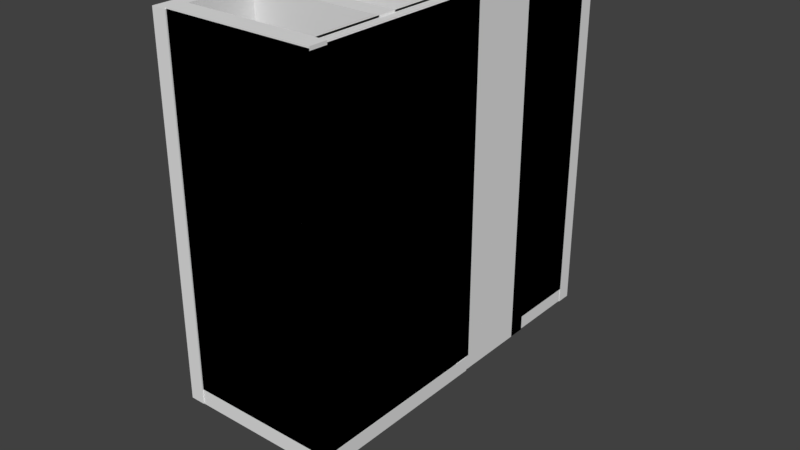 # Source: test.blend  (saved by Blender 2.79.0; exported with 4.5.12 LTS)
import bpy
from mathutils import Matrix  # noqa: F401  (used for matrix-valued properties, if any)

bpy.ops.wm.read_factory_settings(use_empty=True)
scene = bpy.context.scene
scene.name = 'Scene'

# ---- collections
col_collection_1 = bpy.data.collections.new('Collection 1'); scene.collection.children.link(col_collection_1)

# ---- world
world_world = bpy.data.worlds.new('World'); scene.world = world_world
world_world.color = (0.05088, 0.05088, 0.05088)
world_world.use_sun_shadow = False
world_world.sun_shadow_jitter_overblur = 0.0
world_world.cycles.sampling_method = 'MANUAL'

# ---- meshes
me_cube_001 = bpy.data.meshes.new('Cube.001')
me_cube_001.from_pydata([(-0.4781, 0.9507, 0.8321), (-0.4781, 0.9507, 0.9164), (-0.4781, 1.035, 0.8321), (-0.4781, 1.035, 0.9164), (-0.3938, 0.9507, 0.8321), (-0.3938, 0.9507, 0.9164), (-0.3938, 1.035, 0.8321), (-0.3938, 1.035, 0.9164), (-0.4781, -1.047, 0.8321), (-0.4781, -1.047, 0.9164), (-0.3938, -1.047, 0.9164), (-0.3938, -1.047, 0.8321), (0.4418, 1.035, 0.9164), (0.4418, 1.035, 0.8321), (0.4418, 0.9507, 0.8321), (0.4418, 0.9507, 0.9164), (0.3582, 0.9507, 0.9164), (0.3582, 1.035, 0.9164), (0.3582, 1.035, 0.8321), (0.3582, 0.9507, 0.8321), (0.4418, -1.04, 0.9164), (0.4418, -1.04, 0.8321), (0.3582, -1.04, 0.9164), (0.3582, -1.04, 0.8321), (0.4418, -0.9408, 0.8321), (0.3582, -0.9408, 0.8321), (0.4418, -0.9408, 0.9164), (0.3582, -0.9408, 0.9164), (-0.4014, -1.04, 0.9164), (-0.4014, -1.04, 0.8321), (0.3582, 0.05793, 0.8321), (0.4418, 0.05793, 0.8321), (0.4418, 0.05793, 0.9164), (0.3582, 0.05793, 0.9164), (-0.4014, -0.9408, 0.9164), (-0.4014, -0.9408, 0.8321), (0.4418, -0.048, 0.8321), (0.4418, -0.048, 0.9164), (0.3582, -0.048, 0.9164), (0.3582, -0.048, 0.8321), (-0.4014, -0.048, 0.8321), (-0.4014, 0.05793, 0.8321), (-0.4014, 0.05793, 0.9164), (-0.4014, -0.048, 0.9164), (0.3582, 0.4589, 0.8321), (0.4418, 0.4589, 0.8321), (0.4444, 0.03947, -1.037), (0.3582, 0.4589, 0.9164), (0.3582, 0.5558, 0.8321), (0.4418, 0.5558, 0.8321), (0.4418, 0.5558, 0.9164), (0.3582, 0.5558, 0.9164), (-0.3938, 0.5558, 0.9164), (-0.3938, 0.4589, 0.9164), (-0.3938, 0.4589, 0.8321), (-0.3938, 0.5558, 0.8321), (0.4418, -0.4339, 0.8321), (0.4418, -0.4339, 0.9164), (0.3582, -0.4339, 0.9164), (0.3582, -0.4339, 0.8321), (0.4418, -0.5382, 0.8321), (0.4418, -0.5382, 0.9164), (0.3582, -0.5382, 0.9164), (0.3582, -0.5382, 0.8321), (-0.3938, -0.5382, 0.8321), (-0.3938, -0.4339, 0.8321), (-0.3938, -0.4339, 0.9164), (-0.3938, -0.5382, 0.9164), (-0.4255, 0.4541, 0.8321), (-0.4781, 1.035, -1.119), (-0.4781, 0.9507, -1.119), (-0.3938, 1.035, -1.119), (-0.3938, 0.9507, -1.119), (-0.4781, -1.047, -1.119), (-0.3938, -1.047, -1.119), (0.4418, 1.035, -1.035), (0.4418, 1.035, -1.119), (0.4418, 0.9507, -1.119), (0.4418, 0.9507, -1.035), (0.3582, 0.9507, -1.035), (0.3582, 1.035, -1.119), (0.3582, 0.9507, -1.119), (0.3582, 1.035, -1.035), (0.4418, -1.04, -1.035), (0.4418, -1.04, -1.119), (0.3582, -1.04, -1.035), (0.3582, -1.04, -1.119), (0.4418, -0.9408, -1.119), (0.4418, -0.9408, -1.035), (0.3582, -0.9408, -1.035), (0.4418, -0.5382, -1.119), (0.3582, -0.9408, -1.119), (0.4418, -0.5382, -1.035), (0.3582, -0.5382, -1.035), (-0.4014, -0.9408, -1.035), (-0.4014, -1.04, -1.035), (0.3582, -0.048, -1.119), (0.3582, 0.05793, -1.119), (0.4418, 0.4589, -1.119), (0.4418, 0.05793, -1.119), (0.4418, 0.4589, -1.035), (0.4418, 0.05793, -1.035), (0.3582, 0.4589, -1.035), (0.3582, 0.05793, -1.035), (0.4418, -0.048, -1.119), (0.4418, -0.048, -1.035), (0.3582, -0.048, -1.035), (0.3582, -0.4339, -1.119), (-0.4014, -0.048, -1.119), (-0.4014, 0.05793, -1.119), (0.3582, 0.4589, -1.119), (0.4418, 0.5558, -1.119), (0.4418, 0.5558, -1.035), (0.3582, 0.5558, -1.035), (-0.3938, 0.5558, -1.035), (-0.3938, 0.4589, -1.035), (0.4418, -0.4339, -1.119), (0.4418, -0.4339, -1.035), (0.3582, -0.4339, -1.035), (0.3582, -0.5382, -1.119), (-0.3938, -0.5382, -1.119), (-0.3938, -0.4339, -1.119), (0.4444, 0.03947, -1.122), (0.4444, -0.04596, -1.037), (0.4444, -0.04596, -1.122), (0.359, 0.03947, -1.037), (0.359, 0.03947, -1.122), (0.359, -0.04596, -1.037), (0.359, -0.04596, -1.122), (0.4444, -1.041, -1.122), (0.4444, -1.041, -1.037), (0.359, -1.041, -1.037), (0.359, -1.041, -1.122), (-0.4766, -0.04596, -1.122), (-0.4766, -0.04596, -1.037), (-0.4766, -1.041, -1.122), (-0.4766, -1.041, -1.037), (-0.4766, -0.04596, -1.122), (-0.4766, -0.04596, -1.037), (-0.4766, 0.03947, -1.037), (-0.4766, 0.03947, -1.122), (-0.4833, 0.9559, -1.116), (-0.4833, 0.9559, -1.037), (-0.4833, 1.035, -1.116), (-0.4833, 1.035, -1.037), (-0.4038, 0.9559, -1.116), (-0.4038, 0.9559, -1.037), (-0.4038, 1.035, -1.116), (-0.4038, 1.035, -1.037), (0.4394, 1.035, -1.037), (0.4394, 1.035, -1.116), (0.4394, 0.9559, -1.116), (0.4394, 0.9559, -1.037), (-0.04856, 1.117, -1.754), (0.2629, 1.148, -1.754), (-0.4038, 0.4698, -1.037), (-0.4038, 0.4698, -1.116), (0.4394, 0.4698, -1.037), (0.4394, 0.4698, -1.116), (-0.4833, 0.4698, -1.116), (-0.4833, 0.4698, -1.037), (-0.4038, 0.4698, -1.037), (-0.4038, 0.4698, -1.116), (-0.04096, 0.7108, -1.709), (-0.04096, 0.7184, -1.739), (-0.04096, 0.7184, -1.739), (0.4418, 0.4589, 0.9173), (0.4418, 0.05793, 0.9173), (0.3582, 0.4589, 0.9173), (0.3582, 0.05793, 0.9173), (0.4418, 1.035, 0.9192), (0.4418, 0.9507, 0.9192), (0.3582, 0.9507, 0.9192), (0.3582, 1.035, 0.9192), (0.4418, -0.5382, 0.9067), (0.4418, -0.9408, 0.9067), (0.3582, -0.9408, 0.9067), (0.3582, -0.4339, 0.9067), (0.3582, -0.048, 0.9067), (0.4418, -0.048, 0.9067), (0.4418, -0.4339, 0.9067), (0.3582, -0.5382, 0.9067), (0.3582, -1.04, 0.9067), (0.4418, -1.04, 0.9067), (0.4418, -0.9408, 0.9067), (0.3582, -0.9408, 0.9067), (0.3582, 0.9507, 0.9127), (0.4418, 0.9507, 0.9127), (0.3582, 0.5558, 0.9127), (0.4418, 0.5558, 0.9127), (0.4418, 0.4589, 0.9127), (0.3582, 0.4589, 0.9127), (-0.3938, 0.4589, 0.9127), (-0.3938, 0.5558, 0.9127), (0.3582, -1.04, 0.909), (0.3582, -0.9408, 0.909), (-0.4014, -1.04, 0.909), (-0.4014, -0.9408, 0.909), (0.3582, 0.9507, 0.9101), (0.4418, 0.9507, 0.9101), (0.4418, 0.5558, 0.9101), (0.3582, 0.5558, 0.9101), (0.3582, 0.5558, 0.9087), (0.3582, 0.4589, 0.9087), (-0.3938, 0.5558, 0.9087), (-0.3938, 0.4589, 0.9087), (0.4418, 0.5558, 0.9176), (0.4418, 0.4589, 0.9176), (0.3582, 0.5558, 0.9176), (0.3582, 0.4589, 0.9176), (0.3582, 0.05793, 0.9176), (0.4418, 0.05793, 0.9176), (0.4418, -0.048, 0.9176), (0.3582, -0.048, 0.9176), (0.4418, -0.5382, 0.9071), (0.4418, -0.9408, 0.9071), (0.3582, -0.5382, 0.9071), (0.3582, -0.9408, 0.9071), (0.3582, -0.048, 0.9071), (0.4418, -0.048, 0.9071), (0.4418, -0.4339, 0.9071), (0.3582, -0.4339, 0.9071), (0.3582, -1.04, 0.9253), (0.4418, -1.04, 0.9253), (0.4418, -0.9408, 0.9253), (0.3582, -0.9408, 0.9253), (-0.4014, -0.9408, 0.9253), (-0.4014, -1.04, 0.9253)], [], [(0, 1, 3, 2), (2, 3, 7, 6), (17, 16, 79, 82), (1, 0, 8, 9), (32, 31, 99, 101), (7, 3, 1, 5), (11, 10, 9, 8), (45, 49, 111, 98), (5, 1, 9, 10), (4, 5, 10, 11), (47, 33, 103, 102), (18, 17, 12, 13), (30, 44, 110, 97), (38, 58, 118, 106), (19, 4, 72, 81), (5, 4, 19, 16), (6, 7, 17, 18), (7, 5, 16, 17), (22, 23, 21, 20), (41, 30, 97, 109), (57, 37, 105, 117), (23, 29, 196, 194), (62, 63, 25, 27), (2, 6, 71, 69), (60, 61, 26, 24), (18, 13, 76, 80), (34, 35, 29, 28), (39, 40, 108, 96), (36, 56, 116, 104), (12, 17, 82, 75), (47, 44, 30, 33), (14, 19, 81, 77), (23, 22, 28, 29), (27, 25, 35, 34), (34, 28, 95, 94), (31, 32, 37, 36), (53, 47, 102, 115), (38, 33, 42, 43), (42, 41, 40, 43), (0, 2, 69, 70), (39, 38, 43, 40), (33, 30, 41, 42), (6, 18, 80, 71), (51, 52, 114, 113), (63, 64, 120, 119), (19, 14, 187, 186), (14, 49, 189, 187), (14, 15, 50, 49), (24, 26, 88, 87), (16, 19, 48, 51), (52, 55, 54, 53), (44, 54, 192, 191), (44, 47, 53, 54), (51, 48, 55, 52), (40, 41, 109, 108), (36, 37, 57, 56), (65, 59, 107, 121), (38, 39, 59, 58), (15, 14, 77, 78), (56, 57, 61, 60), (52, 53, 115, 114), (58, 59, 65, 66), (66, 65, 64, 67), (62, 27, 89, 93), (62, 58, 66, 67), (63, 62, 67, 64), (79, 78, 171, 172), (69, 71, 72, 70), (70, 72, 74, 73), (76, 75, 78, 77), (86, 91, 185, 182), (81, 80, 76, 77), (72, 71, 80, 81), (87, 88, 83, 84), (89, 94, 226, 225), (89, 88, 215, 217), (87, 91, 176, 175), (110, 98, 99, 97), (98, 100, 101, 99), (101, 100, 166, 167), (85, 83, 223, 222), (97, 99, 104, 96), (103, 106, 213, 210), (97, 96, 108, 109), (115, 102, 203, 205), (102, 100, 207, 209), (111, 112, 100, 98), (79, 113, 201, 198), (96, 104, 179, 178), (118, 93, 216, 221), (119, 107, 177, 181), (117, 105, 219, 220), (107, 119, 120, 121), (20, 21, 84, 83), (22, 20, 83, 85), (56, 60, 90, 116), (21, 23, 86, 84), (61, 57, 117, 92), (44, 45, 98, 110), (58, 62, 93, 118), (27, 34, 94, 89), (11, 8, 73, 74), (25, 63, 119, 91), (28, 22, 85, 95), (50, 15, 78, 112), (31, 36, 104, 99), (8, 0, 70, 73), (16, 51, 113, 79), (37, 32, 101, 105), (33, 38, 106, 103), (60, 24, 87, 90), (4, 11, 74, 72), (49, 50, 112, 111), (59, 39, 96, 107), (23, 25, 91, 86), (64, 65, 121, 120), (26, 61, 92, 88), (13, 12, 75, 76), (46, 122, 124, 123), (124, 128, 132, 129), (126, 125, 139, 140), (125, 126, 122, 46), (123, 127, 125, 46), (128, 124, 122, 126), (130, 129, 132, 131), (123, 124, 129, 130), (132, 128, 133, 135), (127, 123, 130, 131), (133, 134, 136, 135), (127, 131, 136, 134), (128, 127, 134, 133), (131, 132, 135, 136), (138, 137, 140, 139), (125, 127, 138, 139), (128, 126, 140, 137), (127, 128, 137, 138), (141, 142, 144, 143), (143, 144, 148, 147), (148, 146, 152, 149), (146, 142, 160, 161), (143, 147, 145, 141), (148, 144, 142, 146), (150, 149, 152, 151), (147, 148, 149, 150), (145, 151, 158, 156), (145, 147, 150, 151), (155, 156, 158, 157), (151, 152, 157, 158), (146, 145, 156, 155), (152, 146, 155, 157), (162, 161, 160, 159), (145, 146, 161, 162), (142, 141, 159, 160), (141, 145, 162, 159), (166, 168, 169, 167), (100, 102, 168, 166), (102, 103, 169, 168), (103, 101, 167, 169), (173, 172, 171, 170), (78, 75, 170, 171), (82, 79, 172, 173), (75, 82, 173, 170), (181, 174, 175, 176), (178, 179, 180, 177), (177, 180, 174, 181), (116, 90, 174, 180), (90, 87, 175, 174), (107, 96, 178, 177), (104, 116, 180, 179), (91, 119, 181, 176), (185, 184, 183, 182), (87, 84, 183, 184), (91, 87, 184, 185), (84, 86, 182, 183), (188, 189, 190, 191), (186, 187, 189, 188), (188, 191, 192, 193), (54, 55, 193, 192), (45, 44, 191, 190), (55, 48, 188, 193), (48, 19, 186, 188), (49, 45, 190, 189), (195, 194, 196, 197), (25, 23, 194, 195), (35, 25, 195, 197), (29, 35, 197, 196), (199, 198, 201, 200), (78, 79, 198, 199), (112, 78, 199, 200), (113, 112, 200, 201), (203, 202, 204, 205), (114, 115, 205, 204), (102, 113, 202, 203), (113, 114, 204, 202), (206, 208, 209, 207), (100, 112, 206, 207), (113, 102, 209, 208), (112, 113, 208, 206), (211, 210, 213, 212), (106, 105, 212, 213), (105, 101, 211, 212), (101, 103, 210, 211), (214, 216, 217, 215), (219, 218, 221, 220), (220, 221, 216, 214), (88, 92, 214, 215), (105, 106, 218, 219), (106, 118, 221, 218), (92, 117, 220, 214), (93, 89, 217, 216), (224, 225, 222, 223), (222, 225, 226, 227), (88, 89, 225, 224), (83, 88, 224, 223), (94, 95, 227, 226), (95, 85, 222, 227)])
me_cube_001.use_remesh_preserve_volume = False
me_cube_001.use_remesh_preserve_attributes = False
me_cube_001.use_mirror_vertex_groups = False
me_cube_001.update()

# ---- objects
ob_cube = bpy.data.objects.new('Cube', me_cube_001)

# ---- transforms, parenting, visibility, modifiers, constraints
ob_cube.location = (0.0, 0.0, 0.0)
ob_cube.lineart.crease_threshold = 0.0

# ---- collection membership
col_collection_1.objects.link(ob_cube)

# ---- scene / render settings (as saved in the file)
scene.frame_start = 1; scene.frame_end = 250; scene.frame_set(1)
scene.render.engine = 'BLENDER_EEVEE_NEXT'
scene.render.resolution_percentage = 50
scene.render.dither_intensity = 0.0
scene.cycles.use_denoising = False
scene.cycles.samples = 128
scene.cycles.sampling_pattern = 'TABULATED_SOBOL'
scene.cycles.use_adaptive_sampling = False
scene.cycles.use_light_tree = False
scene.cycles.blur_glossy = 0.0
scene.cycles.sample_clamp_indirect = 0.0
scene.view_settings.view_transform = 'Standard'
bpy.context.view_layer.update()

# ---- added for rendering (the .blend has no active camera and no usable light): camera, sun
cam_auto = bpy.data.cameras.new('AutoCamera')
cam_auto.lens = 50.0
cam_auto.sensor_width = 36.0
cam_auto.clip_end = 1000.0
ob_auto_camera = bpy.data.objects.new('AutoCamera', cam_auto)
scene.collection.objects.link(ob_auto_camera)
ob_auto_camera.location = (3.29825, -3.93099, 2.23962)
ob_auto_camera.rotation_euler = (1.09748, -7.21219e-08, 0.694738)
scene.camera = ob_auto_camera
light_auto_sun = bpy.data.lights.new('AutoSun', 'SUN')
light_auto_sun.energy = 3.0
light_auto_sun.angle = 0.0523599
ob_auto_sun = bpy.data.objects.new('AutoSun', light_auto_sun)
scene.collection.objects.link(ob_auto_sun)
ob_auto_sun.rotation_euler = (0.872665, 0.174533, 0.523599)
bpy.context.view_layer.update()
